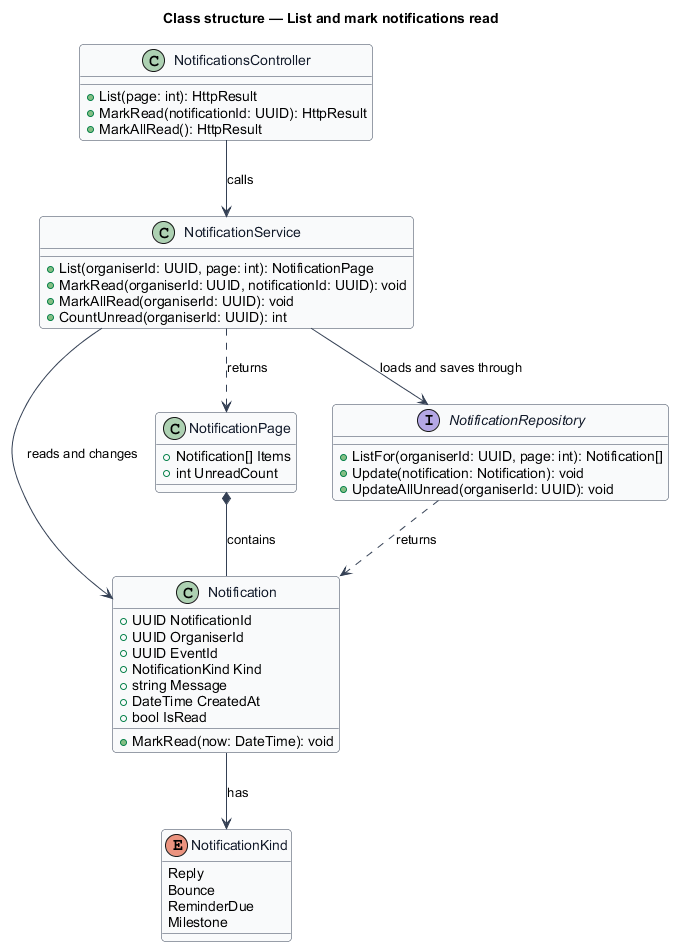

The diagram above was rendered by PlantUML. Its source (embedded in the PNG):
@startuml
' --- shared skin header ---
skinparam backgroundColor #FFFFFF
skinparam shadowing false
skinparam roundcorner 8
skinparam defaultFontName Arial
skinparam ArrowColor #344054
skinparam class {
  BorderColor #344054
  FontColor #101828
  BackgroundColor #F9FAFB
}
' --------------------------
title Class structure — List and mark notifications read

enum NotificationKind {
  Reply
  Bounce
  ReminderDue
  Milestone
}

class Notification {
  +UUID NotificationId
  +UUID OrganiserId
  +UUID EventId
  +NotificationKind Kind
  +string Message
  +DateTime CreatedAt
  +bool IsRead
  +MarkRead(now: DateTime): void
}

class NotificationService {
  +List(organiserId: UUID, page: int): NotificationPage
  +MarkRead(organiserId: UUID, notificationId: UUID): void
  +MarkAllRead(organiserId: UUID): void
  +CountUnread(organiserId: UUID): int
}

class NotificationPage {
  +Notification[] Items
  +int UnreadCount
}

interface NotificationRepository {
  +ListFor(organiserId: UUID, page: int): Notification[]
  +Update(notification: Notification): void
  +UpdateAllUnread(organiserId: UUID): void
}

class NotificationsController {
  +List(page: int): HttpResult
  +MarkRead(notificationId: UUID): HttpResult
  +MarkAllRead(): HttpResult
}

NotificationsController --> NotificationService : calls
NotificationService --> NotificationRepository : loads and saves through
NotificationService ..> NotificationPage : returns
NotificationService --> Notification : reads and changes
NotificationPage *-- Notification : contains
Notification --> NotificationKind : has
NotificationRepository ..> Notification : returns
@enduml